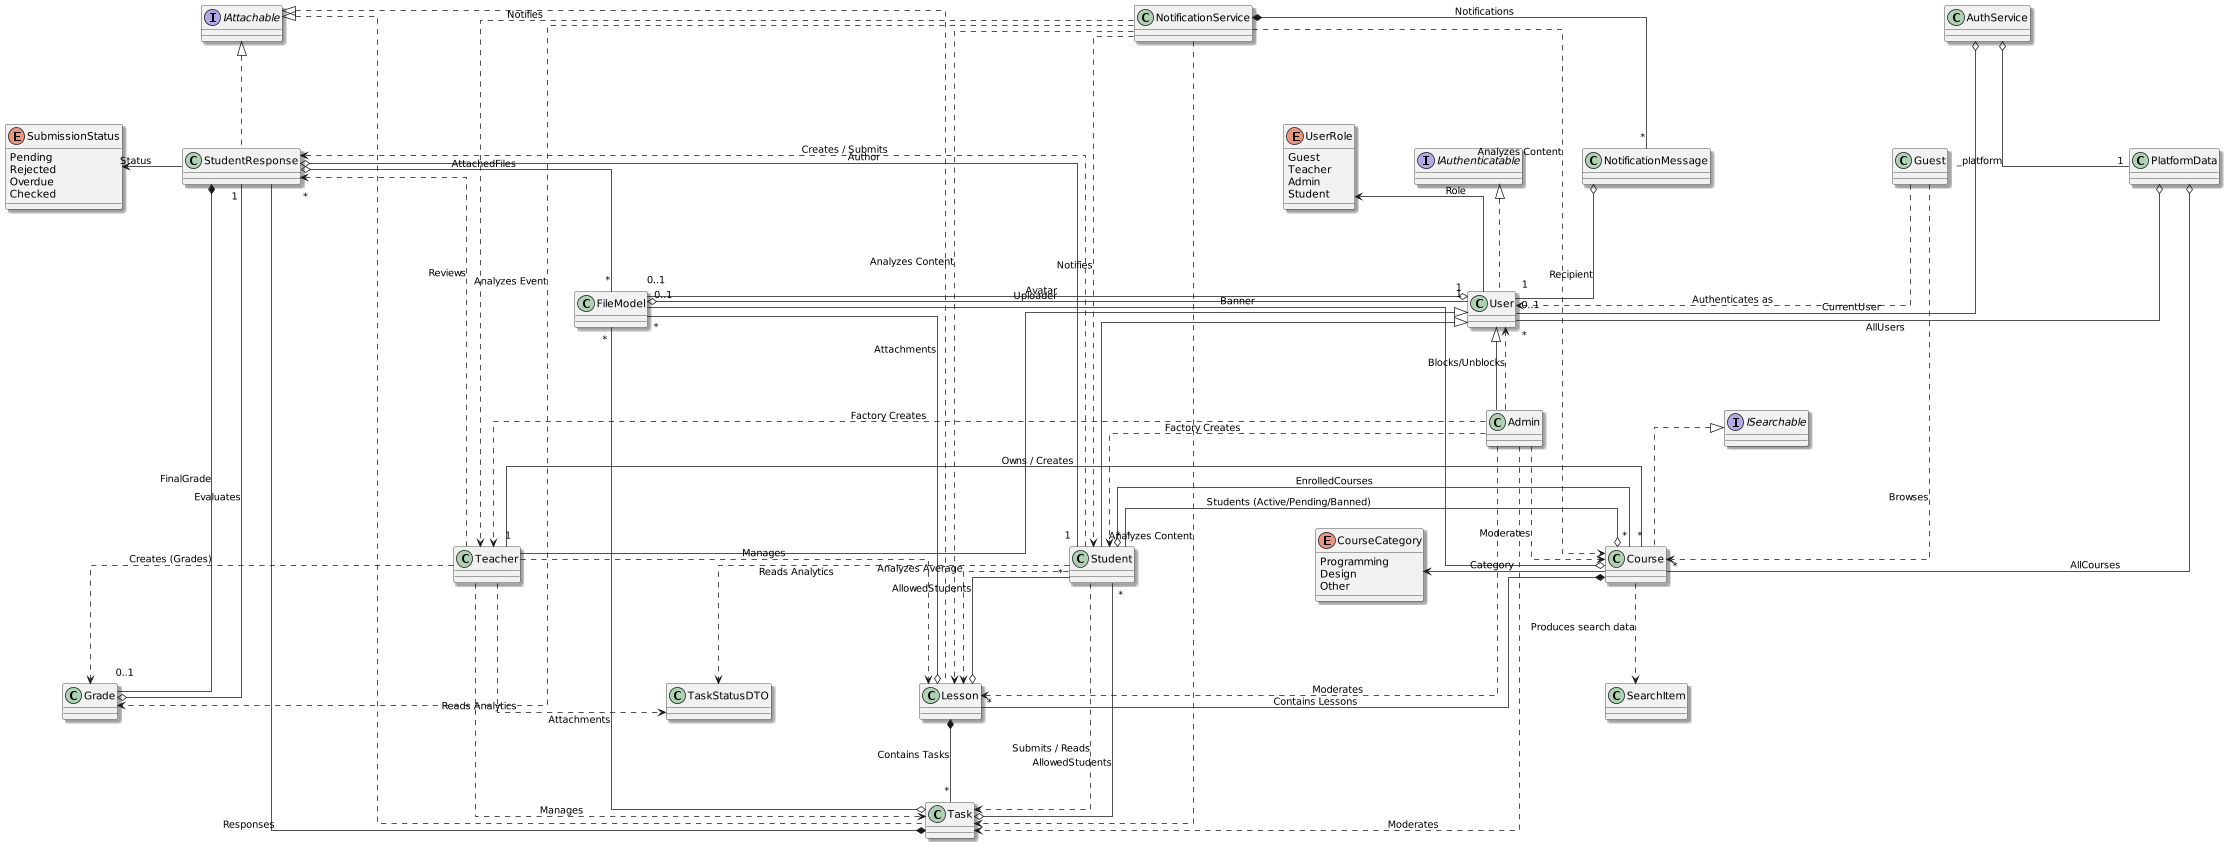

The diagram above was rendered by PlantUML. Its source (embedded in the PNG):
@startuml
skinparam classAttributeIconSize 0
skinparam monochrome false
skinparam shadowing true

' === НАЛАШТУВАННЯ ВІДОБРАЖЕННЯ ===
skinparam linetype ortho
skinparam nodesep 80
skinparam ranksep 110
scale 0.75

' =========================================
' ENUMS 
' =========================================
enum UserRole {
    Guest
    Teacher
    Admin
    Student
}

enum SubmissionStatus {
    Pending
    Rejected
    Overdue
    Checked
}

enum CourseCategory {
    Programming
    Design
    Other
}

' =========================================
' INTERFACES 
' =========================================
interface IAuthenticatable {}
interface IAttachable {}
interface ISearchable {}

' =========================================
' CLASSES 
' =========================================
class User {}
class Student {}
class Teacher {}
class Admin {}
class Guest {}

class Course {}
class Lesson {}
class Task {}
class StudentResponse {}
class Grade {}
class FileModel {}
class SearchItem {}
class TaskStatusDTO {}
class PlatformData {}
class NotificationMessage {}

' =========================================
' SERVICES 
' =========================================
class AuthService {}
class NotificationService {}

' =========================================
' INHERITANCE & REALIZATION
' =========================================
User .up.|> IAuthenticatable
Lesson .up.|> IAttachable
Task .up.|> IAttachable
StudentResponse .up.|> IAttachable
Course .up.|> ISearchable

Student -up-|> User
Teacher -up-|> User
Admin -up-|> User

' =========================================
' RELATIONSHIPS 
' =========================================

' Базові зв'язки юзера
User "1" o-left- "0..1" FileModel : Avatar
User -up-> UserRole : Role
FileModel o-- "1" User : Uploader

' --- СТУДЕНТ ---
Student "*" o-right- "*" Course : EnrolledCourses
Student ..> TaskStatusDTO : Reads Analytics
Student ..> StudentResponse : Creates / Submits
Student ..> Lesson : Analyzes Average
Student ..> Task : Submits / Reads

' --- ВЧИТЕЛЬ ---
Teacher "1" -right- "*" Course : Owns / Creates
Teacher ..> Lesson : Manages
Teacher ..> Task : Manages
Teacher ..> StudentResponse : Reviews
Teacher ..> Grade : Creates (Grades)
Teacher ..> TaskStatusDTO : Reads Analytics

' --- АДМІНІСТРАТОР ---
Admin ..> Course : Moderates
Admin ..> Lesson : Moderates
Admin ..> Task : Moderates
Admin ..> User : Blocks/Unblocks
Admin ..> Student : Factory Creates
Admin ..> Teacher : Factory Creates

' --- ГІСТЬ ---
Guest ..> Course : Browses
Guest ..> User : Authenticates as

' --- ІЄРАРХІЯ КОНТЕНТУ ---
Course *-down- "*" Lesson : Contains Lessons
Course o-- "*" Student : Students (Active/Pending/Banned)
Course o-- "0..1" FileModel : Banner
Course -left-> CourseCategory : Category
Course ..> SearchItem : Produces search data

Lesson *-down- "*" Task : Contains Tasks
Lesson o-- "*" FileModel : Attachments
Lesson o-- "*" Student : AllowedStudents

Task o-- "*" FileModel : Attachments
Task o-- "*" Student : AllowedStudents
Task *-down- "*" StudentResponse : Responses

' --- ВІДПОВІДІ ТА ОЦІНКИ ---
StudentResponse o-right- "1" Student : Author
StudentResponse o-- "*" FileModel : AttachedFiles
StudentResponse -left-> SubmissionStatus : Status
StudentResponse *-down- "0..1" Grade : FinalGrade

Grade o-right- "1" StudentResponse : Evaluates

' --- СПОВІЩЕННЯ ---
NotificationMessage o-- "1" User : Recipient

' --- СЕРВІСИ ТА ДАНІ ---
PlatformData o-- "*" User : AllUsers
PlatformData o-- "*" Course : AllCourses

AuthService o-down- "0..1" User : CurrentUser
AuthService o-down- "1" PlatformData : _platform

NotificationService *-down- "*" NotificationMessage : Notifications
NotificationService ..> Student : Notifies
NotificationService ..> Teacher : Notifies
NotificationService ..> Course : Analyzes Content
NotificationService ..> Task : Analyzes Content
NotificationService ..> Lesson : Analyzes Content
NotificationService ..> Grade : Analyzes Event
@enduml